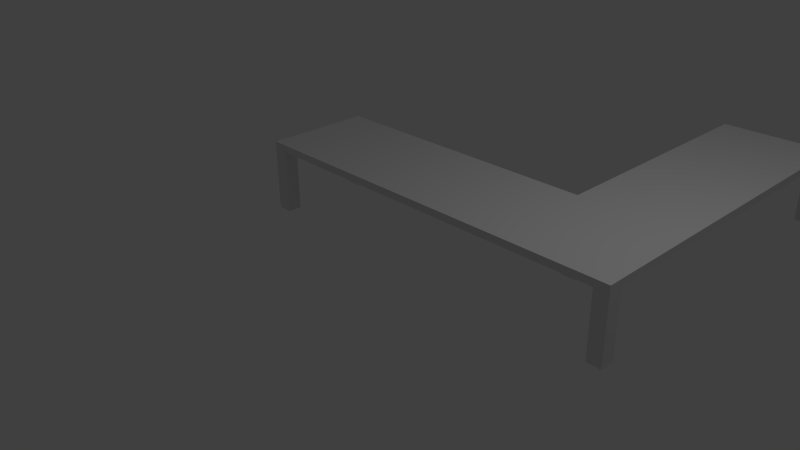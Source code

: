 # Source: Tisch_L.blend  (saved by Blender 2.76.0; exported with 4.5.12 LTS)
import bpy
from mathutils import Matrix  # noqa: F401  (used for matrix-valued properties, if any)

bpy.ops.wm.read_factory_settings(use_empty=True)
scene = bpy.context.scene
scene.name = 'Scene'

# ---- collections
col_collection_1 = bpy.data.collections.new('Collection 1'); scene.collection.children.link(col_collection_1)

# ---- world
world_world = bpy.data.worlds.new('World'); scene.world = world_world
world_world.color = (0.05088, 0.05088, 0.05088)
world_world.use_sun_shadow = False
world_world.sun_shadow_jitter_overblur = 0.0
world_world.cycles.sampling_method = 'MANUAL'
world_world.cycles.sample_map_resolution = 256

# ---- cameras
cam_camera = bpy.data.cameras.new('Camera')
cam_camera.clip_end = 100.0
cam_camera.lens = 35.0
cam_camera.sensor_width = 32.0
cam_camera.sensor_height = 18.0
cam_camera.ortho_scale = 7.314
cam_camera.dof.focus_distance = 0.0
cam_camera.dof.aperture_fstop = 128.0

# ---- lights
light_lamp = bpy.data.lights.new('Lamp', 'POINT')
light_lamp.transmission_factor = 0.0
light_lamp.cutoff_distance = 30.0
light_lamp.energy = 100.0
light_lamp.shadow_buffer_clip_start = 1.001
light_lamp.shadow_soft_size = 0.1
light_lamp.shadow_maximum_resolution = 0.006
light_lamp.use_absolute_resolution = True
light_lamp.cycles.use_multiple_importance_sampling = False

# ---- meshes
me_plane = bpy.data.meshes.new('Plane')
me_plane.from_pydata([(-2.0, 1.3, 0.0), (-1.8, 1.3, 0.0), (-2.0, 1.5, 0.0), (-1.8, 1.5, 0.0), (-2.0, 0.0, 0.0), (-1.8, 0.0, 0.0), (-2.0, 0.2, 0.0), (-1.8, 0.2, 0.0), (2.0, 1.3, 0.0), (2.2, 1.3, 0.0), (2.0, 1.5, 0.0), (2.2, 1.5, 0.0), (3.3, 0.0, 0.0), (3.5, 0.0, 0.0), (3.3, 0.2, 0.0), (3.5, 0.2, 0.0), (2.0, 4.8, 0.0), (2.2, 4.8, 0.0), (2.0, 5.0, 0.0), (2.2, 5.0, 0.0), (3.3, 4.8, 0.0), (3.5, 4.8, 0.0), (3.3, 5.0, 0.0), (3.5, 5.0, 0.0), (-2.0, 1.3, 0.9), (-1.8, 1.3, 0.9), (-2.0, 1.5, 0.9), (-1.8, 1.5, 0.9), (-2.0, 0.0, 0.9), (-1.8, 0.0, 0.9), (-2.0, 0.2, 0.9), (-1.8, 0.2, 0.9), (2.0, 1.3, 0.9), (2.2, 1.3, 0.9), (2.0, 1.5, 0.9), (2.2, 1.5, 0.9), (3.3, 0.0, 0.9), (3.5, 0.0, 0.9), (3.3, 0.2, 0.9), (3.5, 0.2, 0.9), (2.0, 4.8, 0.9), (2.2, 4.8, 0.9), (2.0, 5.0, 0.9), (2.2, 5.0, 0.9), (3.3, 4.8, 0.9), (3.5, 4.8, 0.9), (3.3, 5.0, 0.9), (3.5, 5.0, 0.9), (-2.0, 1.3, 1.0), (-1.8, 1.3, 1.0), (-2.0, 1.5, 1.0), (-1.8, 1.5, 1.0), (-2.0, 0.0, 1.0), (-1.8, 0.0, 1.0), (-2.0, 0.2, 1.0), (-1.8, 0.2, 1.0), (2.0, 1.3, 1.0), (2.2, 1.3, 1.0), (2.0, 1.5, 1.0), (2.2, 1.5, 1.0), (3.3, 0.0, 1.0), (3.5, 0.0, 1.0), (3.3, 0.2, 1.0), (3.5, 0.2, 1.0), (2.0, 4.8, 1.0), (2.2, 4.8, 1.0), (2.0, 5.0, 1.0), (2.2, 5.0, 1.0), (3.3, 4.8, 1.0), (3.5, 4.8, 1.0), (3.3, 5.0, 1.0), (3.5, 5.0, 1.0)], [], [(0, 2, 3, 1), (4, 6, 7, 5), (8, 10, 11, 9), (12, 14, 15, 13), (16, 18, 19, 17), (20, 22, 23, 21), (43, 42, 66, 67), (30, 28, 52, 54), (62, 56, 55), (29, 31, 38, 36), (27, 26, 50, 51), (55, 56, 49), (14, 12, 36, 38), (4, 5, 29, 28), (22, 20, 44, 46), (12, 13, 37, 36), (5, 7, 31, 29), (20, 21, 45, 44), (13, 15, 39, 37), (7, 6, 30, 31), (21, 23, 47, 45), (2, 0, 24, 26), (15, 14, 38, 39), (10, 8, 32, 34), (23, 22, 46, 47), (0, 1, 25, 24), (18, 16, 40, 42), (8, 9, 33, 32), (1, 3, 27, 25), (16, 17, 41, 40), (9, 11, 35, 33), (3, 2, 26, 27), (17, 19, 43, 41), (11, 10, 34, 35), (6, 4, 28, 30), (19, 18, 42, 43), (48, 49, 51, 50), (52, 53, 55, 54), (56, 57, 59, 58), (60, 61, 63, 62), (64, 65, 67, 66), (68, 69, 71, 70), (60, 53, 29, 36), (28, 29, 53, 52), (48, 54, 55, 49), (36, 37, 61, 60), (69, 63, 39, 45), (24, 30, 54, 48), (37, 39, 63, 61), (39, 38, 44, 45), (45, 47, 71, 69), (26, 24, 48, 50), (51, 58, 34, 27), (49, 56, 58, 51), (47, 46, 70, 71), (35, 34, 40, 41), (42, 40, 64, 66), (53, 60, 62, 55), (63, 69, 68, 62), (25, 27, 34, 32), (58, 64, 40, 34), (59, 65, 64, 58), (56, 62, 57), (59, 57, 62), (62, 68, 59), (59, 68, 65), (41, 43, 46, 44), (43, 67, 70, 46), (65, 68, 70, 67), (44, 38, 35, 41), (35, 38, 33), (33, 38, 32), (38, 31, 32), (32, 31, 25), (24, 25, 31, 30)])
me_plane.use_remesh_preserve_volume = False
me_plane.use_remesh_preserve_attributes = False
me_plane.use_mirror_vertex_groups = False
me_plane.update()

# ---- objects
ob_tisch_l = bpy.data.objects.new('Tisch_L', me_plane)
ob_lamp = bpy.data.objects.new('Lamp', light_lamp)
ob_camera = bpy.data.objects.new('Camera', cam_camera)

# ---- transforms, parenting, visibility, modifiers, constraints
ob_tisch_l.location = (0.0, 0.0, 0.0)
ob_tisch_l.lineart.crease_threshold = 0.0
ob_lamp.location = (4.076, 1.005, 5.904)
ob_lamp.rotation_euler = (0.6503, 0.05522, 1.866)
ob_lamp.lock_rotations_4d = False
ob_lamp.empty_display_type = 'ARROWS'
ob_lamp.color = (0.0, 0.0, 0.0, 0.0)
ob_lamp.lineart.crease_threshold = 0.0
ob_camera.location = (7.481, -6.508, 5.344)
ob_camera.rotation_euler = (1.109, 0.01082, 0.8149)
ob_camera.lock_rotations_4d = False
ob_camera.empty_display_type = 'ARROWS'
ob_camera.color = (0.0, 0.0, 0.0, 0.0)
ob_camera.display_type = 'WIRE'
ob_camera.lineart.crease_threshold = 0.0

# ---- collection membership
col_collection_1.objects.link(ob_tisch_l)
col_collection_1.objects.link(ob_lamp)
col_collection_1.objects.link(ob_camera)

# ---- scene / render settings (as saved in the file)
scene.camera = ob_camera
scene.frame_start = 1; scene.frame_end = 250; scene.frame_set(1)
scene.render.engine = 'BLENDER_EEVEE_NEXT'
scene.render.image_settings.color_mode = 'RGB'
scene.render.image_settings.compression = 100
scene.render.resolution_percentage = 50
scene.render.dither_intensity = 0.0
scene.cycles.use_denoising = False
scene.cycles.samples = 10
scene.cycles.sampling_pattern = 'TABULATED_SOBOL'
scene.cycles.light_sampling_threshold = 0.0
scene.cycles.use_adaptive_sampling = False
scene.cycles.use_light_tree = False
scene.cycles.blur_glossy = 0.0
scene.cycles.pixel_filter_type = 'GAUSSIAN'
scene.cycles.sample_clamp_indirect = 0.0
scene.view_settings.view_transform = 'Standard'
bpy.context.view_layer.update()
